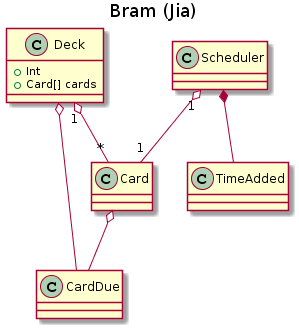

The diagram above was rendered by PlantUML. Its source (embedded in the PNG):
@startuml
title Bram (Jia)


class Deck {
    +Int 
    +Card[] cards
}

class CardDue
class Card
class Scheduler
class TimeAdded

Deck "1" o-- "*" Card
Scheduler "1" o-- "1" Card
Scheduler *-- TimeAdded
Card o-- CardDue
Deck o-- CardDue
@enduml